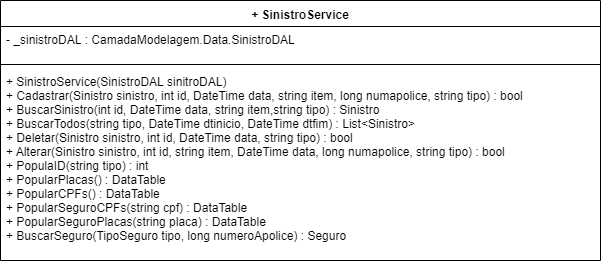

The diagram above was exported from draw.io. Its source (the exported page's mxGraphModel, read from the mxfile embedded in the PNG):
<mxGraphModel dx="984" dy="349" grid="1" gridSize="10" guides="1" tooltips="1" connect="1" arrows="1" fold="1" page="1" pageScale="1" pageWidth="1169" pageHeight="827" math="0" shadow="0">
  <root>
    <mxCell id="0" />
    <mxCell id="1" parent="0" />
    <mxCell id="MYMX8F3CuHnzxPZbWVWI-5" value="+ SinistroService" style="swimlane;fontStyle=1;align=center;verticalAlign=top;childLayout=stackLayout;horizontal=1;startSize=26;horizontalStack=0;resizeParent=1;resizeParentMax=0;resizeLast=0;collapsible=1;marginBottom=0;" parent="1" vertex="1">
      <mxGeometry x="10" y="70" width="600" height="260" as="geometry" />
    </mxCell>
    <mxCell id="MYMX8F3CuHnzxPZbWVWI-6" value="- _sinistroDAL : CamadaModelagem.Data.SinistroDAL&#10;" style="text;strokeColor=none;fillColor=none;align=left;verticalAlign=top;spacingLeft=4;spacingRight=4;overflow=hidden;rotatable=0;points=[[0,0.5],[1,0.5]];portConstraint=eastwest;" parent="MYMX8F3CuHnzxPZbWVWI-5" vertex="1">
      <mxGeometry y="26" width="600" height="34" as="geometry" />
    </mxCell>
    <mxCell id="MYMX8F3CuHnzxPZbWVWI-7" value="" style="line;strokeWidth=1;fillColor=none;align=left;verticalAlign=middle;spacingTop=-1;spacingLeft=3;spacingRight=3;rotatable=0;labelPosition=right;points=[];portConstraint=eastwest;" parent="MYMX8F3CuHnzxPZbWVWI-5" vertex="1">
      <mxGeometry y="60" width="600" height="8" as="geometry" />
    </mxCell>
    <mxCell id="MYMX8F3CuHnzxPZbWVWI-8" value="+ SinistroService(SinistroDAL sinitroDAL)&#10;+ Cadastrar(Sinistro sinistro, int id, DateTime data, string item, long numapolice, string tipo) : bool&#10;+ BuscarSinistro(int id, DateTime data, string item,string tipo) : Sinistro&#10;+ BuscarTodos(string tipo, DateTime dtinicio, DateTime dtfim) : List&lt;Sinistro&gt;&#10;+ Deletar(Sinistro sinistro, int id, DateTime data, string tipo) : bool&#10;+ Alterar(Sinistro sinistro, int id, string item, DateTime data, long numapolice, string tipo) : bool&#10;+ PopulaID(string tipo) : int&#10;+ PopularPlacas() : DataTable&#10;+ PopularCPFs() : DataTable&#10;+ PopularSeguroCPFs(string cpf) : DataTable&#10;+ PopularSeguroPlacas(string placa) : DataTable&#10;+ BuscarSeguro(TipoSeguro tipo, long numeroApolice) : Seguro&#10;&#10; " style="text;strokeColor=none;fillColor=none;align=left;verticalAlign=top;spacingLeft=4;spacingRight=4;overflow=hidden;rotatable=0;points=[[0,0.5],[1,0.5]];portConstraint=eastwest;" parent="MYMX8F3CuHnzxPZbWVWI-5" vertex="1">
      <mxGeometry y="68" width="600" height="192" as="geometry" />
    </mxCell>
  </root>
</mxGraphModel>